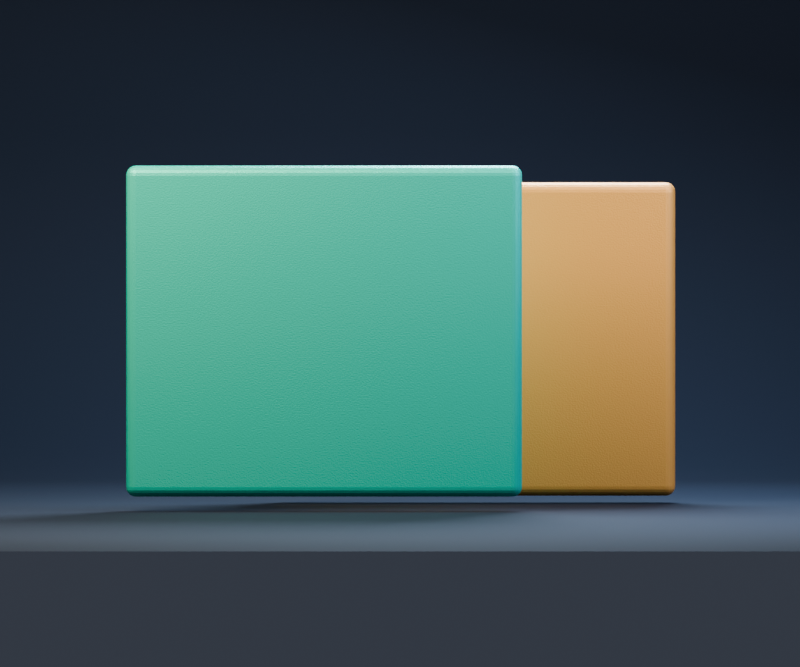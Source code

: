 # Source: depth_scene.blend  (saved by Blender 5.2.45; exported with 4.5.12 LTS)
import bpy
from mathutils import Matrix  # noqa: F401  (used for matrix-valued properties, if any)

bpy.ops.wm.read_factory_settings(use_empty=True)
scene = bpy.context.scene
scene.name = 'Scene'

# ---- materials (node trees are filled in below, after node groups)
mat_midnight_blue_cyclorama = bpy.data.materials.new('Midnight blue cyclorama')
mat_midnight_blue_cyclorama.diffuse_color = (0.01033, 0.0185, 0.0356, 1.0)
mat_brushed_teal = bpy.data.materials.new('Brushed teal')
mat_brushed_teal.diffuse_color = (0.05781, 0.6724, 0.4678, 1.0)
mat_brushed_amber = bpy.data.materials.new('Brushed amber')
mat_brushed_amber.diffuse_color = (1.0, 0.4564, 0.1119, 1.0)

# ---- material node trees
mat_midnight_blue_cyclorama.use_nodes = True; mat_midnight_blue_cyclorama.node_tree.nodes.clear()
_N = mat_midnight_blue_cyclorama.node_tree.nodes; _L = mat_midnight_blue_cyclorama.node_tree.links
n0 = _N.new('ShaderNodeBsdfPrincipled'); n0.name = 'Principled BSDF'; n0.location = (-200, 100)
n0.inputs[0].default_value = (0.01033, 0.0185, 0.0356, 1.0)
n0.inputs[2].default_value = 0.85
n0.inputs[10].default_value = 0.005
n1 = _N.new('ShaderNodeOutputMaterial'); n1.name = 'Material Output'; n1.location = (200, 100)
_L.new(n0.outputs[0], n1.inputs[0])
n1.is_active_output = True
mat_brushed_teal.use_nodes = True; mat_brushed_teal.node_tree.nodes.clear()
_N = mat_brushed_teal.node_tree.nodes; _L = mat_brushed_teal.node_tree.links
n0 = _N.new('ShaderNodeBsdfPrincipled'); n0.name = 'Principled BSDF'; n0.location = (-200, 100)
n0.inputs[0].default_value = (0.05781, 0.6724, 0.4678, 1.0)
n0.inputs[1].default_value = 0.24
n0.inputs[2].default_value = 0.37
n0.inputs[10].default_value = 0.005
n1 = _N.new('ShaderNodeOutputMaterial'); n1.name = 'Material Output'; n1.location = (200, 100)
n2 = _N.new('ShaderNodeTexNoise'); n2.name = 'Noise Texture'; n2.location = (0, 0)
n2.width = 160
n2.inputs[2].default_value = 225.0
n3 = _N.new('ShaderNodeBump'); n3.name = 'Bump'; n3.location = (0, 0)
n3.inputs[0].default_value = 0.18
n3.inputs[1].default_value = 0.012
_L.new(n0.outputs[0], n1.inputs[0])
_L.new(n2.outputs[0], n3.inputs[3])
_L.new(n3.outputs[0], n0.inputs[5])
n1.is_active_output = True
mat_brushed_amber.use_nodes = True; mat_brushed_amber.node_tree.nodes.clear()
_N = mat_brushed_amber.node_tree.nodes; _L = mat_brushed_amber.node_tree.links
n0 = _N.new('ShaderNodeBsdfPrincipled'); n0.name = 'Principled BSDF'; n0.location = (-200, 100)
n0.inputs[0].default_value = (1.0, 0.4564, 0.1119, 1.0)
n0.inputs[1].default_value = 0.21
n0.inputs[2].default_value = 0.4
n0.inputs[10].default_value = 0.005
n1 = _N.new('ShaderNodeOutputMaterial'); n1.name = 'Material Output'; n1.location = (200, 100)
n2 = _N.new('ShaderNodeTexNoise'); n2.name = 'Noise Texture'; n2.location = (0, 0)
n2.width = 160
n2.inputs[2].default_value = 225.0
n3 = _N.new('ShaderNodeBump'); n3.name = 'Bump'; n3.location = (0, 0)
n3.inputs[0].default_value = 0.18
n3.inputs[1].default_value = 0.012
_L.new(n0.outputs[0], n1.inputs[0])
_L.new(n2.outputs[0], n3.inputs[3])
_L.new(n3.outputs[0], n0.inputs[5])
n1.is_active_output = True

# ---- world
world_subtle_studio_ambience = bpy.data.worlds.new('Subtle studio ambience'); scene.world = world_subtle_studio_ambience
world_subtle_studio_ambience.use_nodes = True; world_subtle_studio_ambience.node_tree.nodes.clear()
_N = world_subtle_studio_ambience.node_tree.nodes; _L = world_subtle_studio_ambience.node_tree.links
n0 = _N.new('ShaderNodeBackground'); n0.name = 'Background'; n0.location = (-200, 100)
n0.inputs[0].default_value = (0.1845, 0.2086, 0.2705, 1.0)
n0.inputs[1].default_value = 0.28
n1 = _N.new('ShaderNodeOutputWorld'); n1.name = 'World Output'; n1.location = (200, 100)
_L.new(n0.outputs[0], n1.inputs[0])
n1.is_active_output = True

# ---- cameras
cam_camera = bpy.data.cameras.new('Camera')
cam_camera.type = 'ORTHO'
cam_camera.ortho_scale = 5.9

# ---- lights
light_area = bpy.data.lights.new('Area', 'AREA')
light_area.color = (1.0, 0.8714, 0.7231)
light_area.energy = 825.0
light_area.size = 4.5
light_area.size_y = 1.0
light_area_001 = bpy.data.lights.new('Area.001', 'AREA')
light_area_001.color = (0.5906, 0.7157, 1.0)
light_area_001.energy = 390.0
light_area_001.size = 5.4
light_area_001.size_y = 1.0
light_area_002 = bpy.data.lights.new('Area.002', 'AREA')
light_area_002.color = (0.5906, 0.7682, 1.0)
light_area_002.energy = 790.0
light_area_002.size = 3.0
light_area_002.size_y = 1.0

# ---- meshes
me_cyclorama_mesh = bpy.data.meshes.new('Cyclorama mesh')
me_cyclorama_mesh.from_pydata([(-25.0, -60.0, -1.31), (25.0, -60.0, -1.31), (-25.0, 5.0, -1.31), (25.0, 5.0, -1.31), (-25.0, 5.326, -1.289), (25.0, 5.326, -1.289), (-25.0, 5.647, -1.225), (25.0, 5.647, -1.225), (-25.0, 5.957, -1.12), (25.0, 5.957, -1.12), (-25.0, 6.25, -0.9751), (25.0, 6.25, -0.9751), (-25.0, 6.522, -0.7934), (25.0, 6.522, -0.7934), (-25.0, 6.768, -0.5778), (25.0, 6.768, -0.5778), (-25.0, 6.983, -0.3319), (25.0, 6.983, -0.3319), (-25.0, 7.165, -0.06), (25.0, 7.165, -0.06), (-25.0, 7.31, 0.2333), (25.0, 7.31, 0.2333), (-25.0, 7.415, 0.543), (25.0, 7.415, 0.543), (-25.0, 7.479, 0.8637), (25.0, 7.479, 0.8637), (-25.0, 7.5, 1.19), (25.0, 7.5, 1.19), (-25.0, 7.5, 18.0), (25.0, 7.5, 18.0)], [], [(0, 1, 3, 2), (2, 3, 5, 4), (4, 5, 7, 6), (6, 7, 9, 8), (8, 9, 11, 10), (10, 11, 13, 12), (12, 13, 15, 14), (14, 15, 17, 16), (16, 17, 19, 18), (18, 19, 21, 20), (20, 21, 23, 22), (22, 23, 25, 24), (24, 25, 27, 26), (26, 27, 29, 28)])
me_cyclorama_mesh.polygons.foreach_set('use_smooth', [True] * 14)
me_cyclorama_mesh.materials.append(mat_midnight_blue_cyclorama)
me_cyclorama_mesh.update()
me_cube = bpy.data.meshes.new('Cube')
me_cube.from_pydata([(-1.46, -0.11, -1.22), (-1.46, -0.11, 1.22), (-1.46, 0.11, -1.22), (-1.46, 0.11, 1.22), (1.46, -0.11, -1.22), (1.46, -0.11, 1.22), (1.46, 0.11, -1.22), (1.46, 0.11, 1.22)], [], [(0, 1, 3, 2), (2, 3, 7, 6), (6, 7, 5, 4), (4, 5, 1, 0), (2, 6, 4, 0), (7, 3, 1, 5)])
_uv = me_cube.uv_layers.new(name='UVMap')
_uv.uv.foreach_set('vector', [0.375, 0.0, 0.625, 0.0, 0.625, 0.25, 0.375, 0.25, 0.375, 0.25, 0.625, 0.25, 0.625, 0.5, 0.375, 0.5, 0.375, 0.5, 0.625, 0.5, 0.625, 0.75, 0.375, 0.75, 0.375, 0.75, 0.625, 0.75, 0.625, 1.0, 0.375, 1.0, 0.125, 0.5, 0.375, 0.5, 0.375, 0.75, 0.125, 0.75, 0.625, 0.5, 0.875, 0.5, 0.875, 0.75, 0.625, 0.75])
me_cube.materials.append(mat_brushed_teal)
me_cube.update()
me_cube_001 = bpy.data.meshes.new('Cube.001')
me_cube_001.from_pydata([(-1.46, -0.11, -1.155), (-1.46, -0.11, 1.155), (-1.46, 0.11, -1.155), (-1.46, 0.11, 1.155), (1.46, -0.11, -1.155), (1.46, -0.11, 1.155), (1.46, 0.11, -1.155), (1.46, 0.11, 1.155)], [], [(0, 1, 3, 2), (2, 3, 7, 6), (6, 7, 5, 4), (4, 5, 1, 0), (2, 6, 4, 0), (7, 3, 1, 5)])
_uv = me_cube_001.uv_layers.new(name='UVMap')
_uv.uv.foreach_set('vector', [0.375, 0.0, 0.625, 0.0, 0.625, 0.25, 0.375, 0.25, 0.375, 0.25, 0.625, 0.25, 0.625, 0.5, 0.375, 0.5, 0.375, 0.5, 0.625, 0.5, 0.625, 0.75, 0.375, 0.75, 0.375, 0.75, 0.625, 0.75, 0.625, 1.0, 0.375, 1.0, 0.125, 0.5, 0.375, 0.5, 0.375, 0.75, 0.125, 0.75, 0.625, 0.5, 0.875, 0.5, 0.875, 0.75, 0.625, 0.75])
me_cube_001.materials.append(mat_brushed_amber)
me_cube_001.update()

# ---- objects
ob_navy_cyclorama = bpy.data.objects.new('Navy cyclorama', me_cyclorama_mesh)
ob_near_teal_plate = bpy.data.objects.new('Near teal plate', me_cube)
ob_far_amber_plate = bpy.data.objects.new('Far amber plate', me_cube_001)
ob_large_warm_key = bpy.data.objects.new('Large warm key', light_area)
ob_sky_fill = bpy.data.objects.new('Sky fill', light_area_001)
ob_back_edge = bpy.data.objects.new('Back edge', light_area_002)
ob_front_to_oblique_study_camera = bpy.data.objects.new('Front to oblique study camera', cam_camera)

# ---- transforms, parenting, visibility, modifiers, constraints
ob_navy_cyclorama.location = (0.0, 0.0, 0.0)
ob_near_teal_plate.location = (-0.56, -0.91, 0.02)
_m = ob_near_teal_plate.modifiers.new('Machined edge', 'BEVEL')
_m.width = 0.07
_m.width_pct = 0.07
_m.segments = 5
_m = ob_near_teal_plate.modifiers.new('Weighted normals', 'WEIGHTED_NORMAL')
_m.keep_sharp = True
ob_far_amber_plate.location = (0.57, 0.77, -0.1)
_m = ob_far_amber_plate.modifiers.new('Machined edge', 'BEVEL')
_m.width = 0.07
_m.width_pct = 0.07
_m.segments = 5
_m = ob_far_amber_plate.modifiers.new('Weighted normals', 'WEIGHTED_NORMAL')
_m.keep_sharp = True
ob_large_warm_key.location = (-3.8, -4.2, 5.2)
ob_large_warm_key.rotation_euler = (0.8001, -3.848e-08, -0.7354)
ob_sky_fill.location = (4.1, -2.2, 3.4)
ob_sky_fill.rotation_euler = (0.9547, -1.166e-09, 1.023)
ob_back_edge.location = (1.2, 3.1, 4.6)
ob_back_edge.rotation_euler = (0.5766, 7.648e-09, 2.793)
ob_front_to_oblique_study_camera.location = (0.0, -9.0, 0.3)
ob_front_to_oblique_study_camera.rotation_euler = (1.534, -0.0, 0.0)

# ---- collection membership
scene.collection.objects.link(ob_navy_cyclorama)
scene.collection.objects.link(ob_near_teal_plate)
scene.collection.objects.link(ob_far_amber_plate)
scene.collection.objects.link(ob_large_warm_key)
scene.collection.objects.link(ob_sky_fill)
scene.collection.objects.link(ob_back_edge)
scene.collection.objects.link(ob_front_to_oblique_study_camera)

# ---- scene / render settings (as saved in the file)
scene.camera = ob_front_to_oblique_study_camera
scene.frame_start = 1; scene.frame_end = 61; scene.frame_set(1)
scene.render.engine = 'BLENDER_EEVEE_NEXT'
scene.render.image_settings.color_mode = 'RGB'
scene.render.image_settings.compression = 19
scene.render.resolution_x = 1080
scene.render.resolution_y = 900
scene.render.fps = 30
scene.render.bake_bias = 0.0
scene.render.bake_samples = 0
scene.render.use_persistent_data = True
scene.render.compositor_device = 'GPU'
scene.eevee.taa_render_samples = 8
scene.eevee.use_volume_custom_range = False
scene.eevee.fast_gi_thickness_near = 0.1
scene.eevee.fast_gi_thickness_far = 0.0
scene.eevee.ray_tracing_options.screen_trace_thickness = 0.1
scene.view_settings.look = 'AgX - Medium High Contrast'
bpy.context.view_layer.update()
